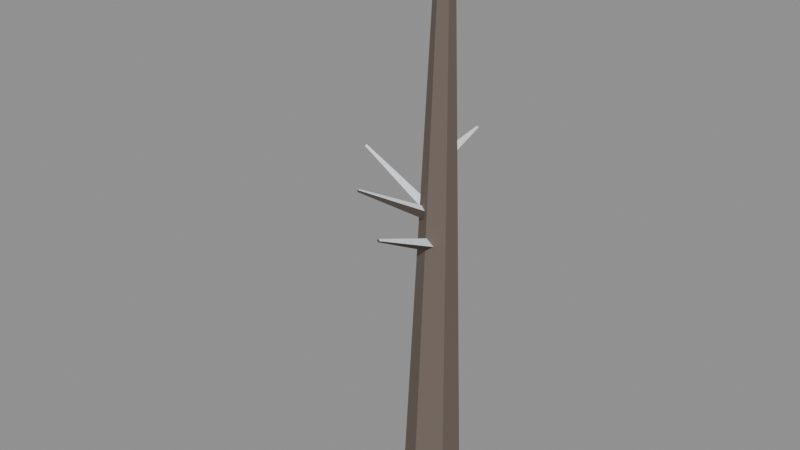 # Source: snag.blend  (saved by Blender 5.2.44; exported with 4.5.12 LTS)
import bpy
from mathutils import Matrix  # noqa: F401  (used for matrix-valued properties, if any)

bpy.ops.wm.read_factory_settings(use_empty=True)
scene = bpy.context.scene
scene.name = 'Scene'

# ---- materials (node trees are filled in below, after node groups)
mat_deadbark = bpy.data.materials.new('DeadBark')
mat_deadbark.use_backface_culling = True
mat_deadbarkdark = bpy.data.materials.new('DeadBarkDark')
mat_deadbarkdark.use_backface_culling = True
mat_snow = bpy.data.materials.new('Snow')
mat_snow.use_backface_culling = True

# ---- material node trees
mat_deadbark.use_nodes = True; mat_deadbark.node_tree.nodes.clear()
_N = mat_deadbark.node_tree.nodes; _L = mat_deadbark.node_tree.links
n0 = _N.new('ShaderNodeBsdfPrincipled'); n0.name = 'Principled BSDF'; n0.location = (-200, 100)
n0.inputs[0].default_value = (0.1559, 0.1221, 0.0999, 1.0)
n0.inputs[2].default_value = 0.92
n0.inputs[10].default_value = 0.005
n1 = _N.new('ShaderNodeOutputMaterial'); n1.name = 'Material Output'; n1.location = (200, 100)
_L.new(n0.outputs[0], n1.inputs[0])
n1.is_active_output = True
mat_deadbarkdark.use_nodes = True; mat_deadbarkdark.node_tree.nodes.clear()
_N = mat_deadbarkdark.node_tree.nodes; _L = mat_deadbarkdark.node_tree.links
n0 = _N.new('ShaderNodeBsdfPrincipled'); n0.name = 'Principled BSDF'; n0.location = (-200, 100)
n0.inputs[0].default_value = (0.07819, 0.06125, 0.04971, 1.0)
n0.inputs[2].default_value = 0.92
n0.inputs[10].default_value = 0.005
n1 = _N.new('ShaderNodeOutputMaterial'); n1.name = 'Material Output'; n1.location = (200, 100)
_L.new(n0.outputs[0], n1.inputs[0])
n1.is_active_output = True
mat_snow.use_nodes = True; mat_snow.node_tree.nodes.clear()
_N = mat_snow.node_tree.nodes; _L = mat_snow.node_tree.links
n0 = _N.new('ShaderNodeBsdfPrincipled'); n0.name = 'Principled BSDF'; n0.location = (-200, 100)
n0.inputs[0].default_value = (0.855, 0.8879, 0.956, 1.0)
n0.inputs[2].default_value = 0.8
n0.inputs[10].default_value = 0.005
n1 = _N.new('ShaderNodeOutputMaterial'); n1.name = 'Material Output'; n1.location = (200, 100)
_L.new(n0.outputs[0], n1.inputs[0])
n1.is_active_output = True

# ---- meshes
me_snag = bpy.data.meshes.new('snag')
me_snag.from_pydata([(0.0001362, 0.2999, -0.09153), (0.1963, -0.1024, 6.002), (0.2597, 0.1501, -0.1041), (0.2569, -0.1373, 5.999), (0.2596, -0.1498, -0.1126), (0.2569, -0.2073, 5.997), (-0.0001362, -0.2999, -0.1085), (0.1963, -0.2423, 5.998), (-0.2597, -0.1501, -0.09588), (0.1357, -0.2074, 6.001), (-0.2596, 0.1498, -0.08741), (0.1357, -0.1374, 6.003), (0.1023, -0.01887, 3.091), (-0.7972, -0.04598, 3.569), (0.134, -0.08769, 3.155), (-0.7904, -0.06073, 3.583), (0.1, -0.1588, 3.095), (-0.7977, -0.07596, 3.57), (0.06835, -0.08999, 3.031), (-0.8045, -0.06122, 3.557), (0.09426, -0.04998, 2.871), (0.1472, -0.9763, 3.259), (0.1617, -0.07826, 2.804), (0.1617, -0.9823, 3.245), (0.08948, -0.1113, 2.745), (0.1462, -0.9894, 3.232), (0.02201, -0.08305, 2.812), (0.1318, -0.9834, 3.247), (0.1301, -0.09688, 3.611), (0.00935, 0.6092, 3.741), (0.1889, -0.09599, 3.691), (0.02194, 0.6094, 3.758), (0.1107, -0.1145, 3.749), (0.00519, 0.6055, 3.77), (0.05193, -0.1154, 3.669), (-0.0074, 0.6053, 3.753), (0.08427, -0.04673, 3.16), (-0.3084, -0.7231, 3.502), (0.1607, -0.1066, 3.14), (-0.292, -0.7359, 3.498), (0.119, -0.1317, 3.054), (-0.301, -0.7413, 3.479), (0.04262, -0.07187, 3.073), (-0.3173, -0.7285, 3.483), (0.1674, -0.08451, 5.356), (-0.08291, -0.1701, 5.376), (0.1833, -0.1611, 5.416), (-0.07951, -0.1865, 5.389), (0.1825, -0.2227, 5.339), (-0.07968, -0.1997, 5.373), (0.1666, -0.1461, 5.278), (-0.08308, -0.1833, 5.36), (0.1469, -0.06138, 3.71), (-0.3503, 0.3696, 3.968), (0.1684, -0.08391, 3.804), (-0.3457, 0.3648, 3.988), (0.09891, -0.1545, 3.803), (-0.3606, 0.3497, 3.988), (0.07747, -0.1319, 3.709), (-0.3651, 0.3545, 3.968)], [], [(29, 31, 30), (31, 32, 30), (1, 2, 0), (3, 5, 4), (36, 39, 38), (3, 4, 2), (29, 30, 28), (12, 15, 14), (5, 6, 4), (17, 13, 19), (20, 23, 22), (7, 8, 6), (7, 5, 1), (22, 25, 24), (9, 10, 8), (16, 19, 18), (15, 16, 14), (11, 0, 10), (2, 6, 10), (18, 13, 12), (12, 16, 18), (22, 26, 20), (24, 27, 26), (39, 40, 38), (44, 47, 46), (26, 21, 20), (25, 21, 27), (30, 34, 28), (32, 35, 34), (46, 49, 48), (53, 54, 52), (34, 29, 28), (33, 29, 35), (38, 42, 36), (41, 42, 40), (55, 56, 54), (36, 37, 39), (42, 37, 36), (41, 37, 43), (46, 50, 44), (48, 51, 50), (12, 13, 15), (31, 33, 32), (51, 44, 50), (47, 51, 49), (56, 52, 54), (56, 59, 58), (1, 3, 2), (5, 7, 6), (59, 52, 58), (57, 53, 59), (17, 15, 13), (20, 21, 23), (7, 9, 8), (5, 3, 1), (1, 11, 9), (9, 7, 1), (22, 23, 25), (9, 11, 10), (16, 17, 19), (15, 17, 16), (11, 1, 0), (10, 0, 2), (2, 4, 6), (6, 8, 10), (18, 19, 13), (12, 14, 16), (22, 24, 26), (24, 25, 27), (39, 41, 40), (44, 45, 47), (26, 27, 21), (25, 23, 21), (30, 32, 34), (32, 33, 35), (46, 47, 49), (53, 55, 54), (34, 35, 29), (33, 31, 29), (38, 40, 42), (41, 43, 42), (55, 57, 56), (42, 43, 37), (41, 39, 37), (46, 48, 50), (48, 49, 51), (51, 45, 44), (47, 45, 51), (56, 58, 52), (56, 57, 59), (59, 53, 52), (57, 55, 53)])
me_snag.polygons.foreach_set('material_index', [0, 2, 0, 0, 2, 0, 0, 2, 0, 0, 2, 0, 2, 1, 0, 0, 2, 0, 0, 0, 0, 1, 1, 1, 2, 2, 1, 0, 2, 2, 1, 0, 0, 1, 1, 2, 2, 1, 1, 0, 0, 2, 2, 0, 0, 1, 1, 0, 0, 1, 1, 0, 2, 0, 2, 2, 2, 1, 0, 0, 2, 0, 0, 0, 0, 0, 0, 1, 1, 1, 2, 2, 1, 0, 2, 2, 1, 0, 0, 1, 1, 2, 1, 1, 0, 0, 0, 0, 1, 1, 1, 1])
me_snag.materials.append(mat_deadbark)
me_snag.materials.append(mat_deadbarkdark)
me_snag.materials.append(mat_snow)
me_snag.update()

# ---- objects
ob_snag = bpy.data.objects.new('snag', me_snag)

# ---- transforms, parenting, visibility, modifiers, constraints
ob_snag.location = (0.0, 0.0, 0.0)

# ---- collection membership
scene.collection.objects.link(ob_snag)

# ---- scene / render settings (as saved in the file)
scene.frame_start = 1; scene.frame_end = 250; scene.frame_set(1)
scene.render.engine = 'BLENDER_EEVEE_NEXT'
scene.render.bake_bias = 0.0
scene.render.bake_samples = 0
scene.render.compositor_device = 'GPU'
scene.eevee.use_volume_custom_range = False
scene.eevee.fast_gi_thickness_near = 0.1
scene.eevee.fast_gi_thickness_far = 0.0
scene.eevee.ray_tracing_options.screen_trace_thickness = 0.1
bpy.context.view_layer.update()

# ---- added for rendering (the .blend has no active camera and no usable light): camera, sun + grey world if the file has none
cam_auto = bpy.data.cameras.new('AutoCamera')
cam_auto.lens = 50.0
cam_auto.sensor_width = 36.0
cam_auto.clip_end = 1000.0
ob_auto_camera = bpy.data.objects.new('AutoCamera', cam_auto)
scene.collection.objects.link(ob_auto_camera)
ob_auto_camera.location = (5.65835, -7.30687, 7.68975)
ob_auto_camera.rotation_euler = (1.09748, -7.21219e-08, 0.694738)
scene.camera = ob_auto_camera
light_auto_sun = bpy.data.lights.new('AutoSun', 'SUN')
light_auto_sun.energy = 3.0
light_auto_sun.angle = 0.0523599
ob_auto_sun = bpy.data.objects.new('AutoSun', light_auto_sun)
scene.collection.objects.link(ob_auto_sun)
ob_auto_sun.rotation_euler = (0.872665, 0.174533, 0.523599)
if scene.world is None:
    world_auto = bpy.data.worlds.new('AutoWorld')
    world_auto.color = (0.3, 0.3, 0.3)
    scene.world = world_auto
bpy.context.view_layer.update()

